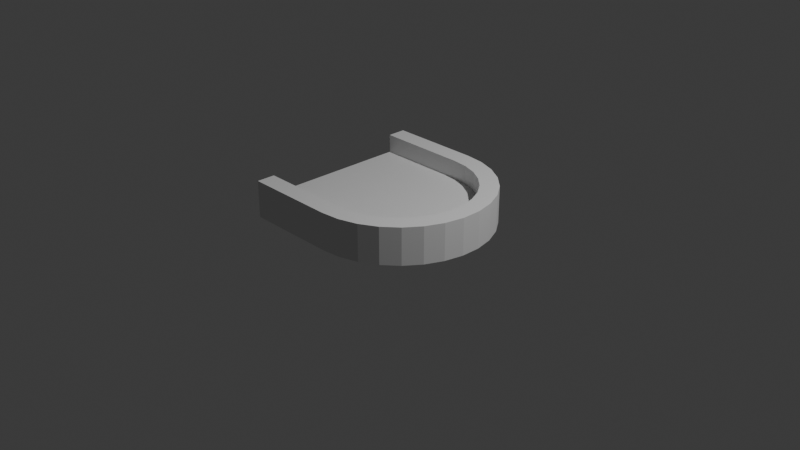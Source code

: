 # Source: EndBlock.blend  (saved by Blender 4.2.66; exported with 4.5.12 LTS)
import bpy
from mathutils import Matrix  # noqa: F401  (used for matrix-valued properties, if any)

bpy.ops.wm.read_factory_settings(use_empty=True)
scene = bpy.context.scene
scene.name = 'Scene'

# ---- collections
col_collection = bpy.data.collections.new('Collection'); scene.collection.children.link(col_collection)

# ---- world
world_world = bpy.data.worlds.new('World'); scene.world = world_world
world_world.use_nodes = True; world_world.node_tree.nodes.clear()
_N = world_world.node_tree.nodes; _L = world_world.node_tree.links
n0 = _N.new('ShaderNodeOutputWorld'); n0.name = 'World Output'; n0.location = (300, 300)
n1 = _N.new('ShaderNodeBackground'); n1.name = 'Background'; n1.location = (10, 300)
n1.inputs[0].default_value = (0.05088, 0.05088, 0.05088, 1.0)
_L.new(n1.outputs[0], n0.inputs[0])
n0.is_active_output = True
world_world.color = (0.05088, 0.05088, 0.05088)
world_world.sun_shadow_jitter_overblur = 0.0

# ---- cameras
cam_camera = bpy.data.cameras.new('Camera')
cam_camera.clip_end = 100.0
cam_camera.ortho_scale = 7.314

# ---- lights
light_light = bpy.data.lights.new('Light', 'POINT')
light_light.energy = 1000.0
light_light.shadow_soft_size = 0.1

# ---- meshes
me_cylinder = bpy.data.meshes.new('Cylinder')
me_cylinder.from_pydata([(0.0, 0.0, -1.0), (0.0, 0.0, -0.8), (0.0, 1.0, -1.0), (0.0, 1.0, -0.8), (0.0, 0.8, -1.0), (0.0, 0.8, -0.8), (0.0, 1.0, -0.6), (0.0, 0.8, -0.6), (0.0, 0.0, -1.0), (0.0, 0.0, -0.8), (0.2079, 0.9781, -1.0), (0.2079, 0.9781, -0.8), (0.1663, 0.7825, -1.0), (0.1663, 0.7825, -0.8), (0.2079, 0.9781, -0.6), (0.1663, 0.7825, -0.6), (0.0, 0.0, -1.0), (0.0, 0.0, -0.8), (0.4067, 0.9135, -1.0), (0.4067, 0.9135, -0.8), (0.3254, 0.7308, -1.0), (0.3254, 0.7308, -0.8), (0.4067, 0.9135, -0.6), (0.3254, 0.7308, -0.6), (0.0, 0.0, -1.0), (0.0, 0.0, -0.8), (0.5878, 0.809, -1.0), (0.5878, 0.809, -0.8), (0.4702, 0.6472, -1.0), (0.4702, 0.6472, -0.8), (0.5878, 0.809, -0.6), (0.4702, 0.6472, -0.6), (0.0, 0.0, -1.0), (0.0, 0.0, -0.8), (0.7431, 0.6691, -1.0), (0.7431, 0.6691, -0.8), (0.5945, 0.5353, -1.0), (0.5945, 0.5353, -0.8), (0.7431, 0.6691, -0.6), (0.5945, 0.5353, -0.6), (0.0, 0.0, -1.0), (0.0, 0.0, -0.8), (0.866, 0.5, -1.0), (0.866, 0.5, -0.8), (0.6928, 0.4, -1.0), (0.6928, 0.4, -0.8), (0.866, 0.5, -0.6), (0.6928, 0.4, -0.6), (0.0, 0.0, -1.0), (0.0, 0.0, -0.8), (0.9511, 0.309, -1.0), (0.9511, 0.309, -0.8), (0.7608, 0.2472, -1.0), (0.7608, 0.2472, -0.8), (0.9511, 0.309, -0.6), (0.7608, 0.2472, -0.6), (0.0, 0.0, -1.0), (0.0, 0.0, -0.8), (0.9945, 0.1045, -1.0), (0.9945, 0.1045, -0.8), (0.7956, 0.08362, -1.0), (0.7956, 0.08362, -0.8), (0.9945, 0.1045, -0.6), (0.7956, 0.08362, -0.6), (0.0, 0.0, -1.0), (0.0, 0.0, -0.8), (0.9945, -0.1045, -1.0), (0.9945, -0.1045, -0.8), (0.7956, -0.08362, -1.0), (0.7956, -0.08362, -0.8), (0.9945, -0.1045, -0.6), (0.7956, -0.08362, -0.6), (0.0, 0.0, -1.0), (0.0, 0.0, -0.8), (0.9511, -0.309, -1.0), (0.9511, -0.309, -0.8), (0.7608, -0.2472, -1.0), (0.7608, -0.2472, -0.8), (0.9511, -0.309, -0.6), (0.7608, -0.2472, -0.6), (0.0, 0.0, -1.0), (0.0, 0.0, -0.8), (0.866, -0.5, -1.0), (0.866, -0.5, -0.8), (0.6928, -0.4, -1.0), (0.6928, -0.4, -0.8), (0.866, -0.5, -0.6), (0.6928, -0.4, -0.6), (0.0, 0.0, -1.0), (0.0, 0.0, -0.8), (0.7431, -0.6691, -1.0), (0.7431, -0.6691, -0.8), (0.5945, -0.5353, -1.0), (0.5945, -0.5353, -0.8), (0.7431, -0.6691, -0.6), (0.5945, -0.5353, -0.6), (0.0, 0.0, -1.0), (0.0, 0.0, -0.8), (0.5878, -0.809, -1.0), (0.5878, -0.809, -0.8), (0.4702, -0.6472, -1.0), (0.4702, -0.6472, -0.8), (0.5878, -0.809, -0.6), (0.4702, -0.6472, -0.6), (0.0, 0.0, -1.0), (0.0, 0.0, -0.8), (0.4067, -0.9135, -1.0), (0.4067, -0.9135, -0.8), (0.3254, -0.7308, -1.0), (0.3254, -0.7308, -0.8), (0.4067, -0.9135, -0.6), (0.3254, -0.7308, -0.6), (0.0, 0.0, -1.0), (0.0, 0.0, -0.8), (0.2079, -0.9781, -1.0), (0.2079, -0.9781, -0.8), (0.1663, -0.7825, -1.0), (0.1663, -0.7825, -0.8), (0.2079, -0.9781, -0.6), (0.1663, -0.7825, -0.6), (0.0, 0.0, -1.0), (0.0, 0.0, -0.8), (-8.941e-08, -1.0, -1.0), (-8.941e-08, -1.0, -0.8), (-1.49e-08, -0.8, -1.0), (-1.49e-08, -0.8, -0.8), (-8.941e-08, -1.0, -0.6), (-1.49e-08, -0.8, -0.6), (-1.0, 0.8, -1.0), (-1.0, 0.0, -1.0), (-1.0, 0.0, -0.8), (-1.0, 0.8, -0.8), (-1.0, 1.0, -0.8), (-1.0, 1.0, -1.0), (-1.0, 0.8, -0.6), (-1.0, 1.0, -0.6), (-1.0, -0.8, -1.0), (-1.0, 0.0, -1.0), (-1.0, 0.0, -0.8), (-1.0, -0.8, -0.8), (-1.0, -1.0, -0.8), (-1.0, -1.0, -1.0), (-1.0, -0.8, -0.6), (-1.0, -1.0, -0.6)], [], [(124, 120, 137, 136), (127, 126, 143, 142), (5, 1, 130, 131), (10, 12, 20, 18), (13, 15, 23, 21), (8, 9, 17, 16), (4, 0, 8, 12), (6, 3, 11, 14), (7, 6, 14, 15), (1, 5, 13, 9), (3, 2, 10, 11), (0, 1, 9, 8), (5, 7, 15, 13), (2, 4, 12, 10), (16, 17, 25, 24), (19, 18, 26, 27), (17, 21, 29, 25), (12, 8, 16, 20), (14, 11, 19, 22), (15, 14, 22, 23), (9, 13, 21, 17), (11, 10, 18, 19), (31, 30, 38, 39), (30, 27, 35, 38), (28, 24, 32, 36), (21, 23, 31, 29), (18, 20, 28, 26), (20, 16, 24, 28), (22, 19, 27, 30), (23, 22, 30, 31), (38, 35, 43, 46), (36, 32, 40, 44), (34, 36, 44, 42), (25, 29, 37, 33), (27, 26, 34, 35), (24, 25, 33, 32), (29, 31, 39, 37), (26, 28, 36, 34), (42, 44, 52, 50), (45, 47, 55, 53), (40, 41, 49, 48), (39, 38, 46, 47), (33, 37, 45, 41), (35, 34, 42, 43), (32, 33, 41, 40), (37, 39, 47, 45), (51, 50, 58, 59), (49, 53, 61, 57), (55, 54, 62, 63), (44, 40, 48, 52), (46, 43, 51, 54), (47, 46, 54, 55), (41, 45, 53, 49), (43, 42, 50, 51), (63, 62, 70, 71), (62, 59, 67, 70), (60, 56, 64, 68), (48, 49, 57, 56), (53, 55, 63, 61), (50, 52, 60, 58), (52, 48, 56, 60), (54, 51, 59, 62), (68, 64, 72, 76), (66, 68, 76, 74), (69, 71, 79, 77), (57, 61, 69, 65), (59, 58, 66, 67), (56, 57, 65, 64), (61, 63, 71, 69), (58, 60, 68, 66), (77, 79, 87, 85), (72, 73, 81, 80), (75, 74, 82, 83), (70, 67, 75, 78), (71, 70, 78, 79), (65, 69, 77, 73), (67, 66, 74, 75), (64, 65, 73, 72), (81, 85, 93, 89), (87, 86, 94, 95), (86, 83, 91, 94), (74, 76, 84, 82), (76, 72, 80, 84), (78, 75, 83, 86), (79, 78, 86, 87), (73, 77, 85, 81), (94, 91, 99, 102), (92, 88, 96, 100), (90, 92, 100, 98), (83, 82, 90, 91), (80, 81, 89, 88), (85, 87, 95, 93), (82, 84, 92, 90), (84, 80, 88, 92), (100, 96, 104, 108), (98, 100, 108, 106), (101, 103, 111, 109), (95, 94, 102, 103), (89, 93, 101, 97), (91, 90, 98, 99), (88, 89, 97, 96), (93, 95, 103, 101), (104, 105, 113, 112), (107, 106, 114, 115), (105, 109, 117, 113), (102, 99, 107, 110), (103, 102, 110, 111), (97, 101, 109, 105), (99, 98, 106, 107), (96, 97, 105, 104), (119, 118, 126, 127), (118, 115, 123, 126), (116, 112, 120, 124), (109, 111, 119, 117), (106, 108, 116, 114), (108, 104, 112, 116), (110, 107, 115, 118), (111, 110, 118, 119), (121, 125, 139, 138), (4, 2, 133, 128), (122, 124, 136, 141), (113, 117, 125, 121), (115, 114, 122, 123), (112, 113, 121, 120), (117, 119, 127, 125), (114, 116, 124, 122), (128, 133, 132, 131), (129, 128, 131, 130), (132, 135, 134, 131), (136, 139, 140, 141), (137, 138, 139, 136), (140, 139, 142, 143), (6, 7, 134, 135), (125, 127, 142, 139), (0, 4, 128, 129), (120, 121, 138, 137), (7, 5, 131, 134), (126, 123, 140, 143), (1, 0, 129, 130), (3, 6, 135, 132), (123, 122, 141, 140), (2, 3, 132, 133)])
_uv = me_cylinder.uv_layers.new(name='UVMap')
_uv.uv.foreach_set('vector', [0.375, 0.2, 0.375, 0.0, 0.375, 0.0, 0.375, 0.2, 0.625, 0.2, 0.625, 0.25, 0.625, 0.25, 0.625, 0.2, 0.625, 0.2, 0.625, 0.0, 0.625, 0.0, 0.625, 0.2, 0.375, 0.25, 0.375, 0.2, 0.375, 0.2, 0.375, 0.25, 0.625, 0.2, 0.625, 0.2, 0.625, 0.2, 0.625, 0.2, 0.375, 0.0, 0.625, 0.0, 0.625, 0.0, 0.375, 0.0, 0.375, 0.2, 0.375, 0.0, 0.375, 0.0, 0.375, 0.2, 0.625, 0.25, 0.625, 0.25, 0.625, 0.25, 0.625, 0.25, 0.625, 0.2, 0.625, 0.25, 0.625, 0.25, 0.625, 0.2, 0.625, 0.0, 0.625, 0.2, 0.625, 0.2, 0.625, 0.0, 0.625, 0.25, 0.375, 0.25, 0.375, 0.25, 0.625, 0.25, 0.375, 0.0, 0.625, 0.0, 0.625, 0.0, 0.375, 0.0, 0.625, 0.2, 0.625, 0.2, 0.625, 0.2, 0.625, 0.2, 0.375, 0.25, 0.375, 0.2, 0.375, 0.2, 0.375, 0.25, 0.375, 0.0, 0.625, 0.0, 0.625, 0.0, 0.375, 0.0, 0.625, 0.25, 0.375, 0.25, 0.375, 0.25, 0.625, 0.25, 0.625, 0.0, 0.625, 0.2, 0.625, 0.2, 0.625, 0.0, 0.375, 0.2, 0.375, 0.0, 0.375, 0.0, 0.375, 0.2, 0.625, 0.25, 0.625, 0.25, 0.625, 0.25, 0.625, 0.25, 0.625, 0.2, 0.625, 0.25, 0.625, 0.25, 0.625, 0.2, 0.625, 0.0, 0.625, 0.2, 0.625, 0.2, 0.625, 0.0, 0.625, 0.25, 0.375, 0.25, 0.375, 0.25, 0.625, 0.25, 0.625, 0.2, 0.625, 0.25, 0.625, 0.25, 0.625, 0.2, 0.625, 0.25, 0.625, 0.25, 0.625, 0.25, 0.625, 0.25, 0.375, 0.2, 0.375, 0.0, 0.375, 0.0, 0.375, 0.2, 0.625, 0.2, 0.625, 0.2, 0.625, 0.2, 0.625, 0.2, 0.375, 0.25, 0.375, 0.2, 0.375, 0.2, 0.375, 0.25, 0.375, 0.2, 0.375, 0.0, 0.375, 0.0, 0.375, 0.2, 0.625, 0.25, 0.625, 0.25, 0.625, 0.25, 0.625, 0.25, 0.625, 0.2, 0.625, 0.25, 0.625, 0.25, 0.625, 0.2, 0.625, 0.25, 0.625, 0.25, 0.625, 0.25, 0.625, 0.25, 0.375, 0.2, 0.375, 0.0, 0.375, 0.0, 0.375, 0.2, 0.375, 0.25, 0.375, 0.2, 0.375, 0.2, 0.375, 0.25, 0.625, 0.0, 0.625, 0.2, 0.625, 0.2, 0.625, 0.0, 0.625, 0.25, 0.375, 0.25, 0.375, 0.25, 0.625, 0.25, 0.375, 0.0, 0.625, 0.0, 0.625, 0.0, 0.375, 0.0, 0.625, 0.2, 0.625, 0.2, 0.625, 0.2, 0.625, 0.2, 0.375, 0.25, 0.375, 0.2, 0.375, 0.2, 0.375, 0.25, 0.375, 0.25, 0.375, 0.2, 0.375, 0.2, 0.375, 0.25, 0.625, 0.2, 0.625, 0.2, 0.625, 0.2, 0.625, 0.2, 0.375, 0.0, 0.625, 0.0, 0.625, 0.0, 0.375, 0.0, 0.625, 0.2, 0.625, 0.25, 0.625, 0.25, 0.625, 0.2, 0.625, 0.0, 0.625, 0.2, 0.625, 0.2, 0.625, 0.0, 0.625, 0.25, 0.375, 0.25, 0.375, 0.25, 0.625, 0.25, 0.375, 0.0, 0.625, 0.0, 0.625, 0.0, 0.375, 0.0, 0.625, 0.2, 0.625, 0.2, 0.625, 0.2, 0.625, 0.2, 0.625, 0.25, 0.375, 0.25, 0.375, 0.25, 0.625, 0.25, 0.625, 0.0, 0.625, 0.2, 0.625, 0.2, 0.625, 0.0, 0.625, 0.2, 0.625, 0.25, 0.625, 0.25, 0.625, 0.2, 0.375, 0.2, 0.375, 0.0, 0.375, 0.0, 0.375, 0.2, 0.625, 0.25, 0.625, 0.25, 0.625, 0.25, 0.625, 0.25, 0.625, 0.2, 0.625, 0.25, 0.625, 0.25, 0.625, 0.2, 0.625, 0.0, 0.625, 0.2, 0.625, 0.2, 0.625, 0.0, 0.625, 0.25, 0.375, 0.25, 0.375, 0.25, 0.625, 0.25, 0.625, 0.2, 0.625, 0.25, 0.625, 0.25, 0.625, 0.2, 0.625, 0.25, 0.625, 0.25, 0.625, 0.25, 0.625, 0.25, 0.375, 0.2, 0.375, 0.0, 0.375, 0.0, 0.375, 0.2, 0.375, 0.0, 0.625, 0.0, 0.625, 0.0, 0.375, 0.0, 0.625, 0.2, 0.625, 0.2, 0.625, 0.2, 0.625, 0.2, 0.375, 0.25, 0.375, 0.2, 0.375, 0.2, 0.375, 0.25, 0.375, 0.2, 0.375, 0.0, 0.375, 0.0, 0.375, 0.2, 0.625, 0.25, 0.625, 0.25, 0.625, 0.25, 0.625, 0.25, 0.375, 0.2, 0.375, 0.0, 0.375, 0.0, 0.375, 0.2, 0.375, 0.25, 0.375, 0.2, 0.375, 0.2, 0.375, 0.25, 0.625, 0.2, 0.625, 0.2, 0.625, 0.2, 0.625, 0.2, 0.625, 0.0, 0.625, 0.2, 0.625, 0.2, 0.625, 0.0, 0.625, 0.25, 0.375, 0.25, 0.375, 0.25, 0.625, 0.25, 0.375, 0.0, 0.625, 0.0, 0.625, 0.0, 0.375, 0.0, 0.625, 0.2, 0.625, 0.2, 0.625, 0.2, 0.625, 0.2, 0.375, 0.25, 0.375, 0.2, 0.375, 0.2, 0.375, 0.25, 0.625, 0.2, 0.625, 0.2, 0.625, 0.2, 0.625, 0.2, 0.375, 0.0, 0.625, 0.0, 0.625, 0.0, 0.375, 0.0, 0.625, 0.25, 0.375, 0.25, 0.375, 0.25, 0.625, 0.25, 0.625, 0.25, 0.625, 0.25, 0.625, 0.25, 0.625, 0.25, 0.625, 0.2, 0.625, 0.25, 0.625, 0.25, 0.625, 0.2, 0.625, 0.0, 0.625, 0.2, 0.625, 0.2, 0.625, 0.0, 0.625, 0.25, 0.375, 0.25, 0.375, 0.25, 0.625, 0.25, 0.375, 0.0, 0.625, 0.0, 0.625, 0.0, 0.375, 0.0, 0.625, 0.0, 0.625, 0.2, 0.625, 0.2, 0.625, 0.0, 0.625, 0.2, 0.625, 0.25, 0.625, 0.25, 0.625, 0.2, 0.625, 0.25, 0.625, 0.25, 0.625, 0.25, 0.625, 0.25, 0.375, 0.25, 0.375, 0.2, 0.375, 0.2, 0.375, 0.25, 0.375, 0.2, 0.375, 0.0, 0.375, 0.0, 0.375, 0.2, 0.625, 0.25, 0.625, 0.25, 0.625, 0.25, 0.625, 0.25, 0.625, 0.2, 0.625, 0.25, 0.625, 0.25, 0.625, 0.2, 0.625, 0.0, 0.625, 0.2, 0.625, 0.2, 0.625, 0.0, 0.625, 0.25, 0.625, 0.25, 0.625, 0.25, 0.625, 0.25, 0.375, 0.2, 0.375, 0.0, 0.375, 0.0, 0.375, 0.2, 0.375, 0.25, 0.375, 0.2, 0.375, 0.2, 0.375, 0.25, 0.625, 0.25, 0.375, 0.25, 0.375, 0.25, 0.625, 0.25, 0.375, 0.0, 0.625, 0.0, 0.625, 0.0, 0.375, 0.0, 0.625, 0.2, 0.625, 0.2, 0.625, 0.2, 0.625, 0.2, 0.375, 0.25, 0.375, 0.2, 0.375, 0.2, 0.375, 0.25, 0.375, 0.2, 0.375, 0.0, 0.375, 0.0, 0.375, 0.2, 0.375, 0.2, 0.375, 0.0, 0.375, 0.0, 0.375, 0.2, 0.375, 0.25, 0.375, 0.2, 0.375, 0.2, 0.375, 0.25, 0.625, 0.2, 0.625, 0.2, 0.625, 0.2, 0.625, 0.2, 0.625, 0.2, 0.625, 0.25, 0.625, 0.25, 0.625, 0.2, 0.625, 0.0, 0.625, 0.2, 0.625, 0.2, 0.625, 0.0, 0.625, 0.25, 0.375, 0.25, 0.375, 0.25, 0.625, 0.25, 0.375, 0.0, 0.625, 0.0, 0.625, 0.0, 0.375, 0.0, 0.625, 0.2, 0.625, 0.2, 0.625, 0.2, 0.625, 0.2, 0.375, 0.0, 0.625, 0.0, 0.625, 0.0, 0.375, 0.0, 0.625, 0.25, 0.375, 0.25, 0.375, 0.25, 0.625, 0.25, 0.625, 0.0, 0.625, 0.2, 0.625, 0.2, 0.625, 0.0, 0.625, 0.25, 0.625, 0.25, 0.625, 0.25, 0.625, 0.25, 0.625, 0.2, 0.625, 0.25, 0.625, 0.25, 0.625, 0.2, 0.625, 0.0, 0.625, 0.2, 0.625, 0.2, 0.625, 0.0, 0.625, 0.25, 0.375, 0.25, 0.375, 0.25, 0.625, 0.25, 0.375, 0.0, 0.625, 0.0, 0.625, 0.0, 0.375, 0.0, 0.625, 0.2, 0.625, 0.25, 0.625, 0.25, 0.625, 0.2, 0.625, 0.25, 0.625, 0.25, 0.625, 0.25, 0.625, 0.25, 0.375, 0.2, 0.375, 0.0, 0.375, 0.0, 0.375, 0.2, 0.625, 0.2, 0.625, 0.2, 0.625, 0.2, 0.625, 0.2, 0.375, 0.25, 0.375, 0.2, 0.375, 0.2, 0.375, 0.25, 0.375, 0.2, 0.375, 0.0, 0.375, 0.0, 0.375, 0.2, 0.625, 0.25, 0.625, 0.25, 0.625, 0.25, 0.625, 0.25, 0.625, 0.2, 0.625, 0.25, 0.625, 0.25, 0.625, 0.2, 0.625, 0.0, 0.625, 0.2, 0.625, 0.2, 0.625, 0.0, 0.375, 0.2, 0.375, 0.25, 0.375, 0.25, 0.375, 0.2, 0.375, 0.25, 0.375, 0.2, 0.375, 0.2, 0.375, 0.25, 0.625, 0.0, 0.625, 0.2, 0.625, 0.2, 0.625, 0.0, 0.625, 0.25, 0.375, 0.25, 0.375, 0.25, 0.625, 0.25, 0.375, 0.0, 0.625, 0.0, 0.625, 0.0, 0.375, 0.0, 0.625, 0.2, 0.625, 0.2, 0.625, 0.2, 0.625, 0.2, 0.375, 0.25, 0.375, 0.2, 0.375, 0.2, 0.375, 0.25, 0.375, 0.2, 0.375, 0.25, 0.625, 0.25, 0.625, 0.2, 0.375, 0.0, 0.375, 0.2, 0.625, 0.2, 0.625, 0.0, 0.625, 0.25, 0.625, 0.25, 0.625, 0.2, 0.625, 0.2, 0.375, 0.2, 0.625, 0.2, 0.625, 0.25, 0.375, 0.25, 0.375, 0.0, 0.625, 0.0, 0.625, 0.2, 0.375, 0.2, 0.625, 0.25, 0.625, 0.2, 0.625, 0.2, 0.625, 0.25, 0.625, 0.25, 0.625, 0.2, 0.625, 0.2, 0.625, 0.25, 0.625, 0.2, 0.625, 0.2, 0.625, 0.2, 0.625, 0.2, 0.375, 0.0, 0.375, 0.2, 0.375, 0.2, 0.375, 0.0, 0.375, 0.0, 0.625, 0.0, 0.625, 0.0, 0.375, 0.0, 0.625, 0.2, 0.625, 0.2, 0.625, 0.2, 0.625, 0.2, 0.625, 0.25, 0.625, 0.25, 0.625, 0.25, 0.625, 0.25, 0.625, 0.0, 0.375, 0.0, 0.375, 0.0, 0.625, 0.0, 0.625, 0.25, 0.625, 0.25, 0.625, 0.25, 0.625, 0.25, 0.625, 0.25, 0.375, 0.25, 0.375, 0.25, 0.625, 0.25, 0.375, 0.25, 0.625, 0.25, 0.625, 0.25, 0.375, 0.25])
me_cylinder.update()

# ---- objects
ob_light = bpy.data.objects.new('Light', light_light)
ob_camera = bpy.data.objects.new('Camera', cam_camera)
ob_endblock___col = bpy.data.objects.new('EndBlock - col', me_cylinder)

# ---- transforms, parenting, visibility, modifiers, constraints
ob_light.location = (4.076, 1.005, 5.904)
ob_light.rotation_euler = (0.6503, 0.05522, 1.866)
ob_light.lock_rotations_4d = False
ob_light.empty_display_type = 'ARROWS'
ob_light.color = (0.0, 0.0, 0.0, 0.0)
ob_light.lineart.crease_threshold = 0.0
ob_camera.location = (7.359, -6.926, 4.958)
ob_camera.rotation_euler = (1.109, 0.0, 0.8149)
ob_camera.lock_rotations_4d = False
ob_camera.empty_display_type = 'ARROWS'
ob_camera.color = (0.0, 0.0, 0.0, 0.0)
ob_camera.display_type = 'WIRE'
ob_camera.lineart.crease_threshold = 0.0
ob_endblock___col.location = (0.0, 0.0, 1.0)

# ---- collection membership
col_collection.objects.link(ob_light)
col_collection.objects.link(ob_camera)
col_collection.objects.link(ob_endblock___col)

# ---- scene / render settings (as saved in the file)
scene.camera = ob_camera
scene.frame_start = 1; scene.frame_end = 250; scene.frame_set(1)
scene.render.engine = 'BLENDER_EEVEE_NEXT'
bpy.context.view_layer.update()
